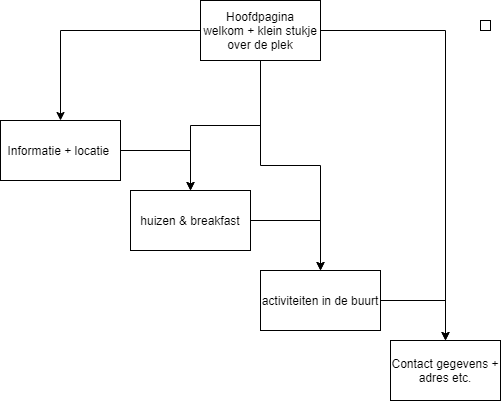

The diagram above was exported from draw.io. Its source (the exported page's mxGraphModel, read from the mxfile embedded in the PNG):
<mxGraphModel dx="721" dy="410" grid="1" gridSize="10" guides="1" tooltips="1" connect="1" arrows="1" fold="1" page="1" pageScale="1" pageWidth="850" pageHeight="1100" math="0" shadow="0">
  <root>
    <mxCell id="0" />
    <mxCell id="1" parent="0" />
    <mxCell id="21" style="edgeStyle=orthogonalEdgeStyle;rounded=0;orthogonalLoop=1;jettySize=auto;html=1;" edge="1" parent="1" source="2" target="3">
      <mxGeometry relative="1" as="geometry" />
    </mxCell>
    <mxCell id="25" style="edgeStyle=orthogonalEdgeStyle;rounded=0;orthogonalLoop=1;jettySize=auto;html=1;entryX=0.5;entryY=0;entryDx=0;entryDy=0;" edge="1" parent="1" source="2" target="4">
      <mxGeometry relative="1" as="geometry" />
    </mxCell>
    <mxCell id="26" style="edgeStyle=orthogonalEdgeStyle;rounded=0;orthogonalLoop=1;jettySize=auto;html=1;entryX=0.5;entryY=0;entryDx=0;entryDy=0;" edge="1" parent="1" source="2" target="14">
      <mxGeometry relative="1" as="geometry" />
    </mxCell>
    <mxCell id="27" style="edgeStyle=orthogonalEdgeStyle;rounded=0;orthogonalLoop=1;jettySize=auto;html=1;entryX=0.5;entryY=0;entryDx=0;entryDy=0;" edge="1" parent="1" source="2" target="17">
      <mxGeometry relative="1" as="geometry" />
    </mxCell>
    <mxCell id="2" value="Hoofdpagina&lt;br&gt;welkom + klein stukje over de plek" style="rounded=0;whiteSpace=wrap;html=1;" parent="1" vertex="1">
      <mxGeometry x="270" y="180" width="120" height="60" as="geometry" />
    </mxCell>
    <mxCell id="22" style="edgeStyle=orthogonalEdgeStyle;rounded=0;orthogonalLoop=1;jettySize=auto;html=1;entryX=0.5;entryY=0;entryDx=0;entryDy=0;" edge="1" parent="1" source="3" target="4">
      <mxGeometry relative="1" as="geometry">
        <mxPoint x="130" y="420" as="targetPoint" />
      </mxGeometry>
    </mxCell>
    <mxCell id="3" value="Informatie + locatie&amp;nbsp;" style="rounded=0;whiteSpace=wrap;html=1;" parent="1" vertex="1">
      <mxGeometry x="70" y="300" width="120" height="60" as="geometry" />
    </mxCell>
    <mxCell id="23" style="edgeStyle=orthogonalEdgeStyle;rounded=0;orthogonalLoop=1;jettySize=auto;html=1;" edge="1" parent="1" source="4" target="14">
      <mxGeometry relative="1" as="geometry" />
    </mxCell>
    <mxCell id="4" value="huizen &amp;amp; breakfast" style="rounded=0;whiteSpace=wrap;html=1;" parent="1" vertex="1">
      <mxGeometry x="200" y="370" width="120" height="60" as="geometry" />
    </mxCell>
    <mxCell id="24" style="edgeStyle=orthogonalEdgeStyle;rounded=0;orthogonalLoop=1;jettySize=auto;html=1;" edge="1" parent="1" source="14" target="17">
      <mxGeometry relative="1" as="geometry" />
    </mxCell>
    <mxCell id="14" value="activiteiten in de buurt" style="whiteSpace=wrap;html=1;rounded=0;" parent="1" vertex="1">
      <mxGeometry x="330" y="450" width="120" height="60" as="geometry" />
    </mxCell>
    <mxCell id="17" value="Contact gegevens + adres etc." style="whiteSpace=wrap;html=1;rounded=0;" parent="1" vertex="1">
      <mxGeometry x="460" y="520" width="110" height="60" as="geometry" />
    </mxCell>
    <mxCell id="20" value="" style="whiteSpace=wrap;html=1;strokeColor=#000000;" parent="1" vertex="1">
      <mxGeometry x="550" y="200" width="10" height="10" as="geometry" />
    </mxCell>
  </root>
</mxGraphModel>